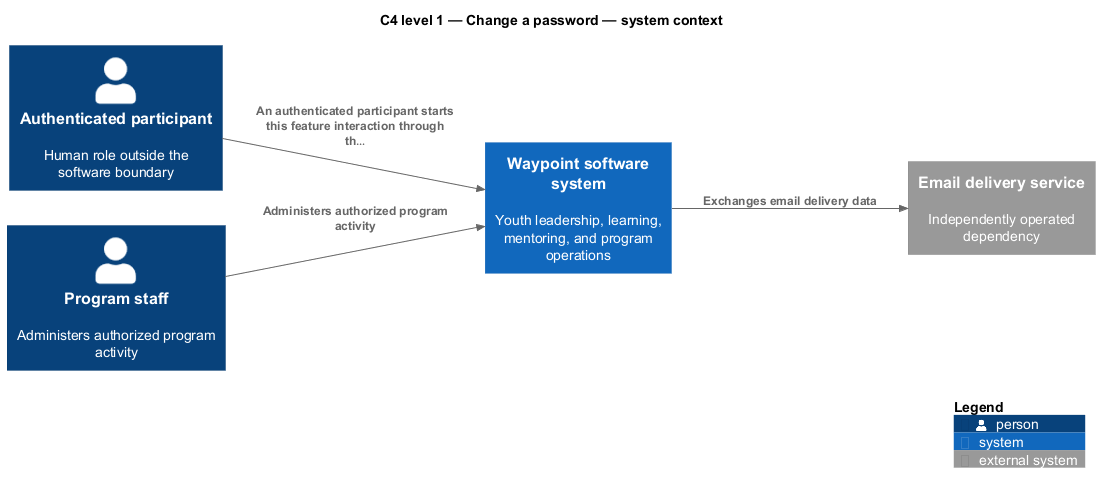

The diagram above was rendered by PlantUML. Its source (embedded in the PNG):
@startuml
!include <C4/C4_Component>
LAYOUT_LEFT_RIGHT()
title C4 level 1 — Change a password — system context
Person(primary, "Authenticated participant", "Human role outside the software boundary")
Person(staff, "Program staff", "Administers authorized program activity")
System(waypoint, "Waypoint software system", "Youth leadership, learning, mentoring, and program operations")
System_Ext(ext1, "Email delivery service", "Independently operated dependency")
Rel(primary, waypoint, "An authenticated participant starts this feature interaction through th…")
Rel(staff, waypoint, "Administers authorized program activity")
Rel(waypoint, ext1, "Exchanges email delivery data")
SHOW_LEGEND()
@enduml